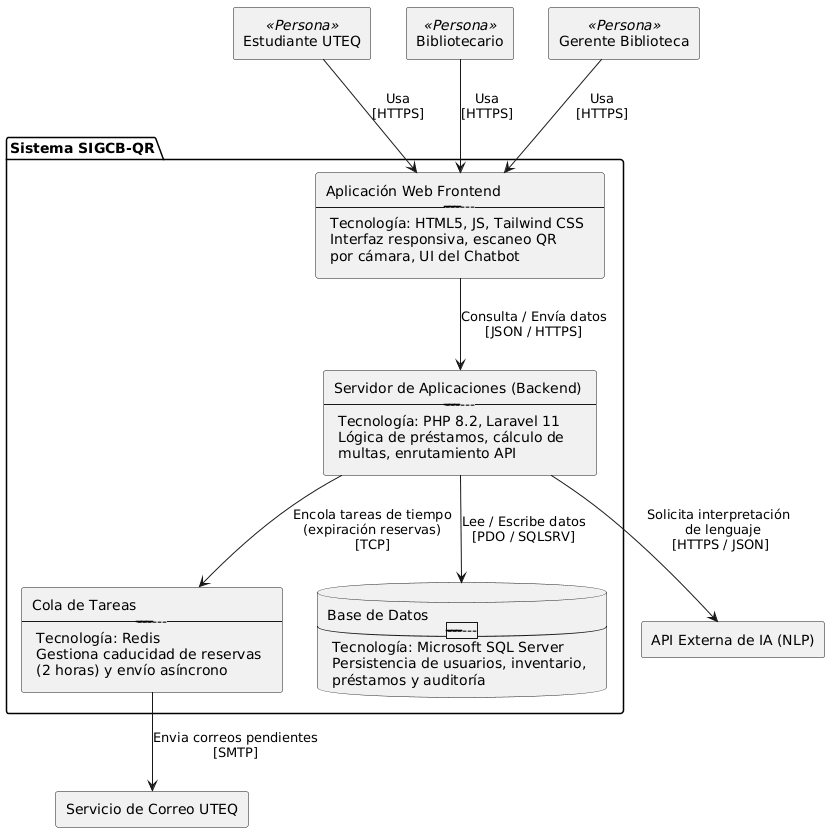

The diagram above was rendered by PlantUML. Its source (embedded in the PNG):
@startuml
rectangle "Estudiante UTEQ" <<Persona>> as est
rectangle "Bibliotecario" <<Persona>> as bib
rectangle "Gerente Biblioteca" <<Persona>> as ger

package "Sistema SIGCB-QR" {
    
    rectangle "Aplicación Web Frontend \n----------------------\n Tecnología: HTML5, JS, Tailwind CSS \n Interfaz responsiva, escaneo QR \n por cámara, UI del Chatbot" as web
    
    rectangle "Servidor de Aplicaciones (Backend) \n----------------------\n Tecnología: PHP 8.2, Laravel 11 \n Lógica de préstamos, cálculo de \n multas, enrutamiento API" as api
    
    rectangle "Cola de Tareas \n----------------------\n Tecnología: Redis \n Gestiona caducidad de reservas \n (2 horas) y envío asíncrono" as redis
    
    database "Base de Datos \n----------------------\n Tecnología: Microsoft SQL Server \n Persistencia de usuarios, inventario, \n préstamos y auditoría" as db
}

rectangle "Servicio de Correo UTEQ" as mail
rectangle "API Externa de IA (NLP)" as ia

est --> web : "Usa\n[HTTPS]"
bib --> web : "Usa\n[HTTPS]"
ger --> web : "Usa\n[HTTPS]"

web --> api : "Consulta / Envía datos\n[JSON / HTTPS]"
api --> db : "Lee / Escribe datos\n[PDO / SQLSRV]"
api --> redis : "Encola tareas de tiempo\n(expiración reservas)\n[TCP]"
redis --> mail : "Envia correos pendientes\n[SMTP]"
api --> ia : "Solicita interpretación \n de lenguaje\n[HTTPS / JSON]"
@enduml